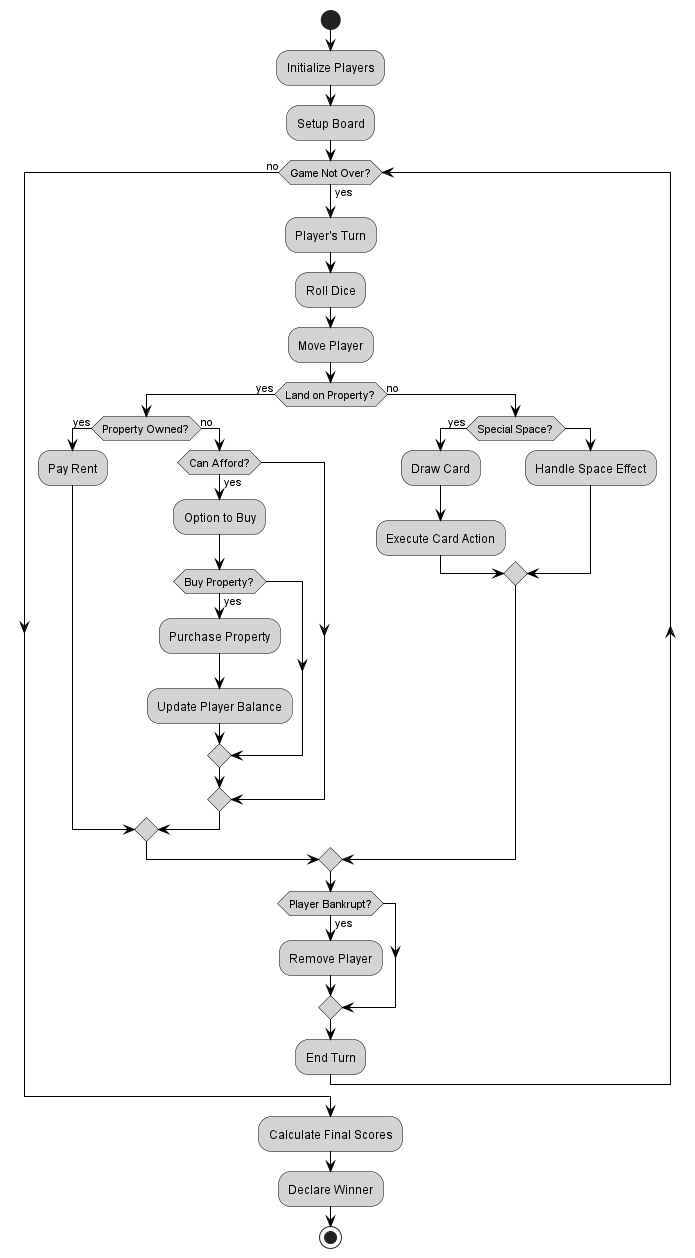

The diagram above was rendered by PlantUML. Its source (embedded in the PNG):
@startuml
skinparam backgroundColor white
skinparam activityBorderColor black
skinparam activityBackgroundColor lightGray
skinparam arrowColor black

start
:Initialize Players;
:Setup Board;
while (Game Not Over?) is (yes)
  :Player's Turn;
  :Roll Dice;
  :Move Player;
  if (Land on Property?) then (yes)
    if (Property Owned?) then (yes)
      :Pay Rent;
    else (no)
      if (Can Afford?) then (yes)
        :Option to Buy;
        if (Buy Property?) then (yes)
          :Purchase Property;
          :Update Player Balance;
        endif
      endif
    endif
  else (no)
    if (Special Space?) then (yes)
      :Draw Card;
      :Execute Card Action;
    else
      :Handle Space Effect;
    endif
  endif
  if (Player Bankrupt?) then (yes)
    :Remove Player;
  endif
  :End Turn;
endwhile (no)
:Calculate Final Scores;
:Declare Winner;
stop
@enduml